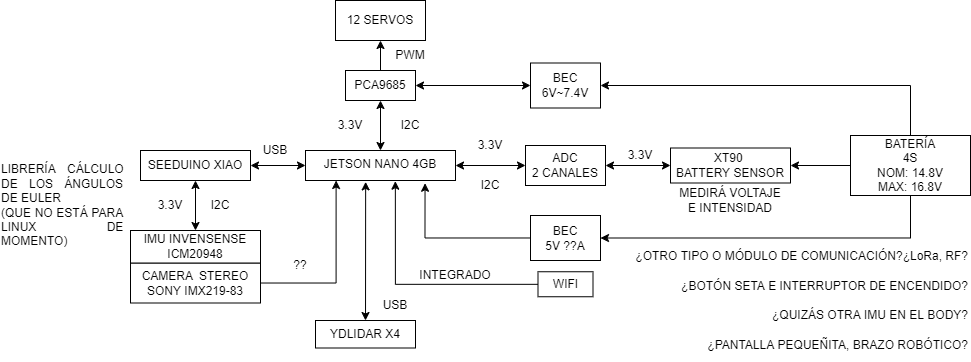

The diagram above was exported from draw.io. Its source (the exported page's mxGraphModel, read from the mxfile embedded in the PNG):
<mxGraphModel dx="1808" dy="481" grid="1" gridSize="10" guides="1" tooltips="1" connect="1" arrows="1" fold="1" page="1" pageScale="1" pageWidth="827" pageHeight="1169" math="0" shadow="0">
  <root>
    <mxCell id="0" />
    <mxCell id="1" parent="0" />
    <mxCell id="lQmnV3tVmXMbWKbOhh7v-1" value="JETSON NANO 4GB" style="rounded=0;whiteSpace=wrap;html=1;align=center;verticalAlign=top;" vertex="1" parent="1">
      <mxGeometry x="205" y="310" width="150" height="30" as="geometry" />
    </mxCell>
    <mxCell id="lQmnV3tVmXMbWKbOhh7v-10" style="edgeStyle=orthogonalEdgeStyle;rounded=0;orthogonalLoop=1;jettySize=auto;html=1;exitX=0.5;exitY=0;exitDx=0;exitDy=0;entryX=0.5;entryY=1;entryDx=0;entryDy=0;" edge="1" parent="1" source="lQmnV3tVmXMbWKbOhh7v-2" target="lQmnV3tVmXMbWKbOhh7v-9">
      <mxGeometry relative="1" as="geometry" />
    </mxCell>
    <mxCell id="lQmnV3tVmXMbWKbOhh7v-2" value="PCA9685" style="rounded=0;whiteSpace=wrap;html=1;" vertex="1" parent="1">
      <mxGeometry x="245" y="230" width="70" height="30" as="geometry" />
    </mxCell>
    <mxCell id="lQmnV3tVmXMbWKbOhh7v-3" value="" style="endArrow=classic;startArrow=classic;html=1;rounded=0;entryX=0.5;entryY=1;entryDx=0;entryDy=0;" edge="1" parent="1" source="lQmnV3tVmXMbWKbOhh7v-1" target="lQmnV3tVmXMbWKbOhh7v-2">
      <mxGeometry width="50" height="50" relative="1" as="geometry">
        <mxPoint x="580" y="410" as="sourcePoint" />
        <mxPoint x="630" y="360" as="targetPoint" />
      </mxGeometry>
    </mxCell>
    <mxCell id="lQmnV3tVmXMbWKbOhh7v-4" value="I2C" style="text;html=1;strokeColor=none;fillColor=none;align=center;verticalAlign=middle;whiteSpace=wrap;rounded=0;" vertex="1" parent="1">
      <mxGeometry x="280" y="270" width="60" height="30" as="geometry" />
    </mxCell>
    <mxCell id="lQmnV3tVmXMbWKbOhh7v-7" value="3.3V" style="text;html=1;strokeColor=none;fillColor=none;align=center;verticalAlign=middle;whiteSpace=wrap;rounded=0;" vertex="1" parent="1">
      <mxGeometry x="220" y="270" width="60" height="30" as="geometry" />
    </mxCell>
    <mxCell id="lQmnV3tVmXMbWKbOhh7v-8" value="BEC&lt;br&gt;6V~7.4V" style="rounded=0;whiteSpace=wrap;html=1;" vertex="1" parent="1">
      <mxGeometry x="430" y="222.5" width="70" height="45" as="geometry" />
    </mxCell>
    <mxCell id="lQmnV3tVmXMbWKbOhh7v-9" value="12 SERVOS" style="rounded=0;whiteSpace=wrap;html=1;" vertex="1" parent="1">
      <mxGeometry x="235" y="160" width="90" height="40" as="geometry" />
    </mxCell>
    <mxCell id="lQmnV3tVmXMbWKbOhh7v-11" value="PWM" style="text;html=1;strokeColor=none;fillColor=none;align=center;verticalAlign=middle;whiteSpace=wrap;rounded=0;" vertex="1" parent="1">
      <mxGeometry x="280" y="200" width="60" height="30" as="geometry" />
    </mxCell>
    <mxCell id="lQmnV3tVmXMbWKbOhh7v-13" value="" style="endArrow=classic;startArrow=classic;html=1;rounded=0;exitX=1;exitY=0.5;exitDx=0;exitDy=0;" edge="1" parent="1" source="lQmnV3tVmXMbWKbOhh7v-2" target="lQmnV3tVmXMbWKbOhh7v-8">
      <mxGeometry width="50" height="50" relative="1" as="geometry">
        <mxPoint x="330" y="250" as="sourcePoint" />
        <mxPoint x="380" y="200" as="targetPoint" />
      </mxGeometry>
    </mxCell>
    <mxCell id="lQmnV3tVmXMbWKbOhh7v-14" value="XT90&amp;nbsp;&lt;br&gt;BATTERY SENSOR" style="rounded=0;whiteSpace=wrap;html=1;" vertex="1" parent="1">
      <mxGeometry x="570" y="307.5" width="120" height="35" as="geometry" />
    </mxCell>
    <mxCell id="lQmnV3tVmXMbWKbOhh7v-15" value="ADC&lt;br&gt;2 CANALES" style="rounded=0;whiteSpace=wrap;html=1;" vertex="1" parent="1">
      <mxGeometry x="425" y="305" width="80" height="40" as="geometry" />
    </mxCell>
    <mxCell id="lQmnV3tVmXMbWKbOhh7v-16" value="" style="endArrow=classic;startArrow=classic;html=1;rounded=0;exitX=1;exitY=0.5;exitDx=0;exitDy=0;entryX=0;entryY=0.5;entryDx=0;entryDy=0;" edge="1" parent="1" source="lQmnV3tVmXMbWKbOhh7v-1" target="lQmnV3tVmXMbWKbOhh7v-15">
      <mxGeometry width="50" height="50" relative="1" as="geometry">
        <mxPoint x="350" y="390" as="sourcePoint" />
        <mxPoint x="400" y="340" as="targetPoint" />
      </mxGeometry>
    </mxCell>
    <mxCell id="lQmnV3tVmXMbWKbOhh7v-17" value="I2C" style="text;html=1;strokeColor=none;fillColor=none;align=center;verticalAlign=middle;whiteSpace=wrap;rounded=0;" vertex="1" parent="1">
      <mxGeometry x="360" y="330" width="60" height="30" as="geometry" />
    </mxCell>
    <mxCell id="lQmnV3tVmXMbWKbOhh7v-18" value="3.3V" style="text;html=1;strokeColor=none;fillColor=none;align=center;verticalAlign=middle;whiteSpace=wrap;rounded=0;" vertex="1" parent="1">
      <mxGeometry x="360" y="290" width="60" height="30" as="geometry" />
    </mxCell>
    <mxCell id="lQmnV3tVmXMbWKbOhh7v-20" value="" style="endArrow=classic;startArrow=classic;html=1;rounded=0;exitX=1;exitY=0.5;exitDx=0;exitDy=0;entryX=0;entryY=0.5;entryDx=0;entryDy=0;" edge="1" parent="1" source="lQmnV3tVmXMbWKbOhh7v-15" target="lQmnV3tVmXMbWKbOhh7v-14">
      <mxGeometry width="50" height="50" relative="1" as="geometry">
        <mxPoint x="500" y="350" as="sourcePoint" />
        <mxPoint x="550" y="300" as="targetPoint" />
      </mxGeometry>
    </mxCell>
    <mxCell id="lQmnV3tVmXMbWKbOhh7v-21" value="3.3V" style="text;html=1;strokeColor=none;fillColor=none;align=center;verticalAlign=middle;whiteSpace=wrap;rounded=0;" vertex="1" parent="1">
      <mxGeometry x="510" y="300" width="60" height="30" as="geometry" />
    </mxCell>
    <mxCell id="lQmnV3tVmXMbWKbOhh7v-22" value="MEDIRÁ VOLTAJE E INTENSIDAD" style="text;html=1;strokeColor=none;fillColor=none;align=center;verticalAlign=middle;whiteSpace=wrap;rounded=0;" vertex="1" parent="1">
      <mxGeometry x="575" y="345" width="110" height="30" as="geometry" />
    </mxCell>
    <mxCell id="lQmnV3tVmXMbWKbOhh7v-28" style="edgeStyle=orthogonalEdgeStyle;rounded=0;orthogonalLoop=1;jettySize=auto;html=1;exitX=0.5;exitY=1;exitDx=0;exitDy=0;entryX=1;entryY=0.5;entryDx=0;entryDy=0;" edge="1" parent="1" source="lQmnV3tVmXMbWKbOhh7v-23" target="lQmnV3tVmXMbWKbOhh7v-25">
      <mxGeometry relative="1" as="geometry" />
    </mxCell>
    <mxCell id="lQmnV3tVmXMbWKbOhh7v-29" style="edgeStyle=orthogonalEdgeStyle;rounded=0;orthogonalLoop=1;jettySize=auto;html=1;exitX=0.5;exitY=0;exitDx=0;exitDy=0;entryX=1;entryY=0.5;entryDx=0;entryDy=0;" edge="1" parent="1" source="lQmnV3tVmXMbWKbOhh7v-23" target="lQmnV3tVmXMbWKbOhh7v-8">
      <mxGeometry relative="1" as="geometry" />
    </mxCell>
    <mxCell id="lQmnV3tVmXMbWKbOhh7v-23" value="BATERÍA&lt;br&gt;4S&lt;br&gt;NOM: 14.8V&lt;br&gt;MAX: 16.8V" style="rounded=0;whiteSpace=wrap;html=1;" vertex="1" parent="1">
      <mxGeometry x="750" y="295" width="120" height="60" as="geometry" />
    </mxCell>
    <mxCell id="lQmnV3tVmXMbWKbOhh7v-24" value="" style="endArrow=classic;html=1;rounded=0;exitX=0;exitY=0.5;exitDx=0;exitDy=0;entryX=1;entryY=0.5;entryDx=0;entryDy=0;" edge="1" parent="1" source="lQmnV3tVmXMbWKbOhh7v-23" target="lQmnV3tVmXMbWKbOhh7v-14">
      <mxGeometry width="50" height="50" relative="1" as="geometry">
        <mxPoint x="700" y="350" as="sourcePoint" />
        <mxPoint x="750" y="300" as="targetPoint" />
      </mxGeometry>
    </mxCell>
    <mxCell id="lQmnV3tVmXMbWKbOhh7v-33" style="edgeStyle=orthogonalEdgeStyle;rounded=0;orthogonalLoop=1;jettySize=auto;html=1;entryX=0.797;entryY=1.092;entryDx=0;entryDy=0;entryPerimeter=0;" edge="1" parent="1" source="lQmnV3tVmXMbWKbOhh7v-25" target="lQmnV3tVmXMbWKbOhh7v-1">
      <mxGeometry relative="1" as="geometry" />
    </mxCell>
    <mxCell id="lQmnV3tVmXMbWKbOhh7v-25" value="BEC&lt;br&gt;5V ??A" style="rounded=0;whiteSpace=wrap;html=1;" vertex="1" parent="1">
      <mxGeometry x="430" y="375" width="70" height="45" as="geometry" />
    </mxCell>
    <mxCell id="lQmnV3tVmXMbWKbOhh7v-32" style="edgeStyle=orthogonalEdgeStyle;rounded=0;orthogonalLoop=1;jettySize=auto;html=1;entryX=0.204;entryY=1;entryDx=0;entryDy=0;entryPerimeter=0;" edge="1" parent="1" source="lQmnV3tVmXMbWKbOhh7v-30" target="lQmnV3tVmXMbWKbOhh7v-1">
      <mxGeometry relative="1" as="geometry" />
    </mxCell>
    <mxCell id="lQmnV3tVmXMbWKbOhh7v-30" value="CAMERA&amp;nbsp; STEREO&lt;br&gt;SONY IMX219-83" style="rounded=0;whiteSpace=wrap;html=1;" vertex="1" parent="1">
      <mxGeometry x="30" y="422.5" width="130" height="40" as="geometry" />
    </mxCell>
    <mxCell id="lQmnV3tVmXMbWKbOhh7v-34" value="IMU INVENSENSE&lt;br&gt;ICM20948" style="rounded=0;whiteSpace=wrap;html=1;" vertex="1" parent="1">
      <mxGeometry x="30" y="390" width="130" height="32.5" as="geometry" />
    </mxCell>
    <mxCell id="lQmnV3tVmXMbWKbOhh7v-36" value="SEEDUINO XIAO" style="rounded=0;whiteSpace=wrap;html=1;" vertex="1" parent="1">
      <mxGeometry x="40" y="310" width="110" height="30" as="geometry" />
    </mxCell>
    <mxCell id="lQmnV3tVmXMbWKbOhh7v-39" value="" style="endArrow=classic;startArrow=classic;html=1;rounded=0;exitX=1;exitY=0.5;exitDx=0;exitDy=0;entryX=0;entryY=0.5;entryDx=0;entryDy=0;" edge="1" parent="1" source="lQmnV3tVmXMbWKbOhh7v-36" target="lQmnV3tVmXMbWKbOhh7v-1">
      <mxGeometry width="50" height="50" relative="1" as="geometry">
        <mxPoint x="160" y="370" as="sourcePoint" />
        <mxPoint x="210" y="320" as="targetPoint" />
      </mxGeometry>
    </mxCell>
    <mxCell id="lQmnV3tVmXMbWKbOhh7v-40" value="USB" style="text;html=1;strokeColor=none;fillColor=none;align=center;verticalAlign=middle;whiteSpace=wrap;rounded=0;" vertex="1" parent="1">
      <mxGeometry x="145" y="295" width="60" height="30" as="geometry" />
    </mxCell>
    <mxCell id="lQmnV3tVmXMbWKbOhh7v-41" value="" style="endArrow=classic;startArrow=classic;html=1;rounded=0;exitX=0.5;exitY=0;exitDx=0;exitDy=0;entryX=0.5;entryY=1;entryDx=0;entryDy=0;" edge="1" parent="1" source="lQmnV3tVmXMbWKbOhh7v-34" target="lQmnV3tVmXMbWKbOhh7v-36">
      <mxGeometry width="50" height="50" relative="1" as="geometry">
        <mxPoint x="80" y="370" as="sourcePoint" />
        <mxPoint x="130" y="320" as="targetPoint" />
      </mxGeometry>
    </mxCell>
    <mxCell id="lQmnV3tVmXMbWKbOhh7v-42" value="3.3V" style="text;html=1;strokeColor=none;fillColor=none;align=center;verticalAlign=middle;whiteSpace=wrap;rounded=0;" vertex="1" parent="1">
      <mxGeometry x="40" y="350" width="60" height="30" as="geometry" />
    </mxCell>
    <mxCell id="lQmnV3tVmXMbWKbOhh7v-43" value="I2C" style="text;html=1;strokeColor=none;fillColor=none;align=center;verticalAlign=middle;whiteSpace=wrap;rounded=0;" vertex="1" parent="1">
      <mxGeometry x="90" y="350" width="60" height="30" as="geometry" />
    </mxCell>
    <mxCell id="lQmnV3tVmXMbWKbOhh7v-44" value="YDLIDAR X4" style="rounded=0;whiteSpace=wrap;html=1;" vertex="1" parent="1">
      <mxGeometry x="215" y="480" width="100" height="27.5" as="geometry" />
    </mxCell>
    <mxCell id="lQmnV3tVmXMbWKbOhh7v-50" value="" style="endArrow=classic;startArrow=classic;html=1;rounded=0;entryX=0.401;entryY=1.046;entryDx=0;entryDy=0;entryPerimeter=0;" edge="1" parent="1" source="lQmnV3tVmXMbWKbOhh7v-44" target="lQmnV3tVmXMbWKbOhh7v-1">
      <mxGeometry width="50" height="50" relative="1" as="geometry">
        <mxPoint x="280" y="460" as="sourcePoint" />
        <mxPoint x="310" y="400" as="targetPoint" />
      </mxGeometry>
    </mxCell>
    <mxCell id="lQmnV3tVmXMbWKbOhh7v-51" value="??" style="text;html=1;strokeColor=none;fillColor=none;align=center;verticalAlign=middle;whiteSpace=wrap;rounded=0;" vertex="1" parent="1">
      <mxGeometry x="170" y="410" width="60" height="30" as="geometry" />
    </mxCell>
    <mxCell id="lQmnV3tVmXMbWKbOhh7v-52" value="USB" style="text;html=1;strokeColor=none;fillColor=none;align=center;verticalAlign=middle;whiteSpace=wrap;rounded=0;" vertex="1" parent="1">
      <mxGeometry x="265" y="450" width="60" height="30" as="geometry" />
    </mxCell>
    <mxCell id="lQmnV3tVmXMbWKbOhh7v-53" value="¿QUIZÁS OTRA IMU EN EL BODY?" style="text;html=1;strokeColor=none;fillColor=none;align=right;verticalAlign=middle;whiteSpace=wrap;rounded=0;" vertex="1" parent="1">
      <mxGeometry x="635" y="460" width="235" height="30" as="geometry" />
    </mxCell>
    <mxCell id="lQmnV3tVmXMbWKbOhh7v-54" value="¿BOTÓN SETA E INTERRUPTOR DE ENCENDIDO?" style="text;html=1;strokeColor=none;fillColor=none;align=right;verticalAlign=middle;whiteSpace=wrap;rounded=0;" vertex="1" parent="1">
      <mxGeometry x="550" y="431.25" width="320" height="30" as="geometry" />
    </mxCell>
    <mxCell id="lQmnV3tVmXMbWKbOhh7v-55" value="¿PANTALLA PEQUEÑITA, BRAZO ROBÓTICO?" style="text;html=1;strokeColor=none;fillColor=none;align=right;verticalAlign=middle;whiteSpace=wrap;rounded=0;" vertex="1" parent="1">
      <mxGeometry x="600" y="490" width="270" height="30" as="geometry" />
    </mxCell>
    <mxCell id="lQmnV3tVmXMbWKbOhh7v-57" value="&lt;div style=&quot;text-align: justify;&quot;&gt;&lt;span style=&quot;background-color: initial;&quot;&gt;LIBRERÍA CÁLCULO DE LOS ÁNGULOS DE EULER&lt;/span&gt;&lt;/div&gt;&lt;div style=&quot;text-align: justify;&quot;&gt;&lt;span style=&quot;background-color: initial;&quot;&gt;(QUE NO ESTÁ PARA LINUX DE MOMENTO)&lt;/span&gt;&lt;/div&gt;" style="text;html=1;strokeColor=none;fillColor=none;align=center;verticalAlign=middle;whiteSpace=wrap;rounded=0;" vertex="1" parent="1">
      <mxGeometry x="-100" y="320" width="125" height="90" as="geometry" />
    </mxCell>
    <mxCell id="lQmnV3tVmXMbWKbOhh7v-61" style="edgeStyle=orthogonalEdgeStyle;rounded=0;orthogonalLoop=1;jettySize=auto;html=1;entryX=0.599;entryY=1.023;entryDx=0;entryDy=0;entryPerimeter=0;" edge="1" parent="1" source="lQmnV3tVmXMbWKbOhh7v-60" target="lQmnV3tVmXMbWKbOhh7v-1">
      <mxGeometry relative="1" as="geometry">
        <mxPoint x="380" y="460" as="targetPoint" />
      </mxGeometry>
    </mxCell>
    <mxCell id="lQmnV3tVmXMbWKbOhh7v-60" value="WIFI" style="rounded=0;whiteSpace=wrap;html=1;" vertex="1" parent="1">
      <mxGeometry x="437.5" y="431.25" width="55" height="25" as="geometry" />
    </mxCell>
    <mxCell id="lQmnV3tVmXMbWKbOhh7v-62" value="INTEGRADO" style="text;html=1;strokeColor=none;fillColor=none;align=center;verticalAlign=middle;whiteSpace=wrap;rounded=0;" vertex="1" parent="1">
      <mxGeometry x="325" y="420" width="60" height="30" as="geometry" />
    </mxCell>
    <mxCell id="lQmnV3tVmXMbWKbOhh7v-63" value="¿OTRO TIPO O MÓDULO DE COMUNICACIÓN?¿LoRa, RF?" style="text;html=1;strokeColor=none;fillColor=none;align=right;verticalAlign=middle;whiteSpace=wrap;rounded=0;" vertex="1" parent="1">
      <mxGeometry x="530" y="401.25" width="340" height="30" as="geometry" />
    </mxCell>
  </root>
</mxGraphModel>